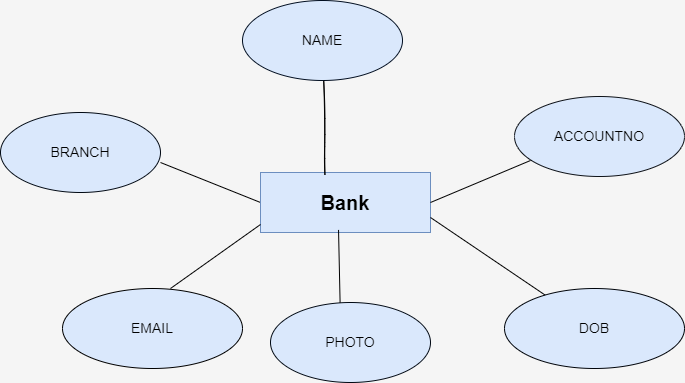

The diagram above was exported from draw.io. Its source (the exported page's mxGraphModel, read from the mxfile embedded in the PNG):
<mxGraphModel dx="1036" dy="702" grid="1" gridSize="8" guides="1" tooltips="1" connect="1" arrows="1" fold="1" page="1" pageScale="1" pageWidth="850" pageHeight="1100" background="#f5f5f5" math="0" shadow="0">
  <root>
    <mxCell id="0" />
    <mxCell id="1" parent="0" />
    <mxCell id="7zgVZGU81pmTOQ6SiGAJ-2" style="edgeStyle=orthogonalEdgeStyle;rounded=0;orthogonalLoop=1;jettySize=auto;html=1;entryX=0.5;entryY=0;entryDx=0;entryDy=0;" parent="1" edge="1">
      <mxGeometry relative="1" as="geometry">
        <mxPoint x="440" y="330" as="sourcePoint" />
        <mxPoint x="440" y="330" as="targetPoint" />
      </mxGeometry>
    </mxCell>
    <mxCell id="7zgVZGU81pmTOQ6SiGAJ-3" value="" style="rounded=0;whiteSpace=wrap;html=1;" parent="1" vertex="1">
      <mxGeometry x="370" y="380" width="170" height="60" as="geometry" />
    </mxCell>
    <mxCell id="7zgVZGU81pmTOQ6SiGAJ-8" value="&lt;span style=&quot;font-size: 14px;&quot;&gt;BRANCH&lt;/span&gt;" style="ellipse;whiteSpace=wrap;html=1;fillColor=#dae8fc;strokeColor=#010913;" parent="1" vertex="1">
      <mxGeometry x="110" y="320" width="160" height="80" as="geometry" />
    </mxCell>
    <mxCell id="7zgVZGU81pmTOQ6SiGAJ-10" value="&lt;font style=&quot;font-size: 14px;&quot;&gt;DOB&lt;/font&gt;" style="ellipse;whiteSpace=wrap;html=1;fillColor=#dae8fc;strokeColor=#00040a;" parent="1" vertex="1">
      <mxGeometry x="614" y="496" width="180" height="80" as="geometry" />
    </mxCell>
    <mxCell id="7zgVZGU81pmTOQ6SiGAJ-11" value="&lt;span style=&quot;font-size: 14px;&quot;&gt;ACCOUNTNO&lt;/span&gt;" style="ellipse;whiteSpace=wrap;html=1;fillColor=#dae8fc;strokeColor=#0D1117;" parent="1" vertex="1">
      <mxGeometry x="624" y="304" width="170" height="80" as="geometry" />
    </mxCell>
    <mxCell id="7zgVZGU81pmTOQ6SiGAJ-24" value="" style="endArrow=none;html=1;rounded=0;entryX=0;entryY=0.5;entryDx=0;entryDy=0;" parent="1" target="7zgVZGU81pmTOQ6SiGAJ-3" edge="1">
      <mxGeometry width="50" height="50" relative="1" as="geometry">
        <mxPoint x="270" y="370" as="sourcePoint" />
        <mxPoint x="330" y="400" as="targetPoint" />
      </mxGeometry>
    </mxCell>
    <mxCell id="7zgVZGU81pmTOQ6SiGAJ-25" value="&lt;b style=&quot;font-size: 20px;&quot;&gt;Bank&lt;/b&gt;" style="text;html=1;align=center;verticalAlign=middle;whiteSpace=wrap;rounded=0;fillColor=#dae8fc;fontSize=20;strokeColor=#6c8ebf;" parent="1" vertex="1">
      <mxGeometry x="370" y="380" width="170" height="60" as="geometry" />
    </mxCell>
    <mxCell id="7zgVZGU81pmTOQ6SiGAJ-28" value="&lt;font style=&quot;font-size: 14px;&quot;&gt;NAME&lt;/font&gt;" style="ellipse;whiteSpace=wrap;html=1;fillColor=#dae8fc;strokeColor=#000d1f;" parent="1" vertex="1">
      <mxGeometry x="352" y="208" width="160" height="80" as="geometry" />
    </mxCell>
    <mxCell id="7zgVZGU81pmTOQ6SiGAJ-29" value="&lt;font style=&quot;font-size: 14px;&quot;&gt;EMAIL&lt;/font&gt;" style="ellipse;whiteSpace=wrap;html=1;fillColor=#dae8fc;strokeColor=default;" parent="1" vertex="1">
      <mxGeometry x="172" y="496" width="180" height="80" as="geometry" />
    </mxCell>
    <mxCell id="7zgVZGU81pmTOQ6SiGAJ-33" value="" style="endArrow=none;html=1;rounded=0;" parent="1" edge="1">
      <mxGeometry width="50" height="50" relative="1" as="geometry">
        <mxPoint x="540" y="410" as="sourcePoint" />
        <mxPoint x="640" y="368" as="targetPoint" />
      </mxGeometry>
    </mxCell>
    <mxCell id="7zgVZGU81pmTOQ6SiGAJ-37" value="" style="endArrow=none;html=1;rounded=0;" parent="1" edge="1">
      <mxGeometry width="50" height="50" relative="1" as="geometry">
        <mxPoint x="280" y="496" as="sourcePoint" />
        <mxPoint x="370" y="432" as="targetPoint" />
        <Array as="points">
          <mxPoint x="280" y="496" />
        </Array>
      </mxGeometry>
    </mxCell>
    <mxCell id="w9zLvXbsYFqsWFx-Eg-r-3" value="" style="endArrow=none;html=1;rounded=0;sketch=1;hachureGap=4;jiggle=2;curveFitting=1;fontFamily=Architects Daughter;fontSource=https%3A%2F%2Ffonts.googleapis.com%2Fcss%3Ffamily%3DArchitects%2BDaughter;entryX=0.565;entryY=1.058;entryDx=0;entryDy=0;entryPerimeter=0;exitX=0.379;exitY=0.037;exitDx=0;exitDy=0;exitPerimeter=0;" parent="1" source="7zgVZGU81pmTOQ6SiGAJ-25" edge="1">
      <mxGeometry width="50" height="50" relative="1" as="geometry">
        <mxPoint x="430.8" y="371.36" as="sourcePoint" />
        <mxPoint x="433.2000000000001" y="288" as="targetPoint" />
      </mxGeometry>
    </mxCell>
    <mxCell id="qFGFnaG-HZI5ctXYmLvH-6" value="" style="endArrow=none;html=1;rounded=0;exitX=1;exitY=0.75;exitDx=0;exitDy=0;" edge="1" parent="1" source="7zgVZGU81pmTOQ6SiGAJ-25" target="7zgVZGU81pmTOQ6SiGAJ-10">
      <mxGeometry width="50" height="50" relative="1" as="geometry">
        <mxPoint x="548" y="418" as="sourcePoint" />
        <mxPoint x="648" y="376" as="targetPoint" />
      </mxGeometry>
    </mxCell>
    <mxCell id="qFGFnaG-HZI5ctXYmLvH-8" value="&lt;span style=&quot;font-size: 14px;&quot;&gt;PHOTO&lt;/span&gt;" style="ellipse;whiteSpace=wrap;html=1;fillColor=#dae8fc;strokeColor=#010913;" vertex="1" parent="1">
      <mxGeometry x="380" y="510" width="160" height="80" as="geometry" />
    </mxCell>
    <mxCell id="qFGFnaG-HZI5ctXYmLvH-9" value="" style="endArrow=none;html=1;rounded=0;exitX=0.435;exitY=0.003;exitDx=0;exitDy=0;exitPerimeter=0;entryX=0.459;entryY=0.957;entryDx=0;entryDy=0;entryPerimeter=0;" edge="1" parent="1" source="qFGFnaG-HZI5ctXYmLvH-8" target="7zgVZGU81pmTOQ6SiGAJ-25">
      <mxGeometry width="50" height="50" relative="1" as="geometry">
        <mxPoint x="448" y="496" as="sourcePoint" />
        <mxPoint x="440" y="448" as="targetPoint" />
        <Array as="points" />
      </mxGeometry>
    </mxCell>
  </root>
</mxGraphModel>